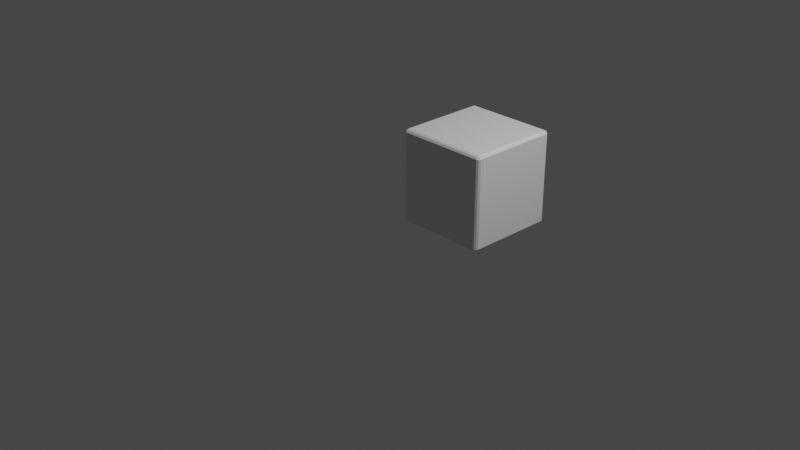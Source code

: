 # Source: cube.blend  (saved by Blender 3.2.14; exported with 4.5.12 LTS)
import bpy
from mathutils import Matrix  # noqa: F401  (used for matrix-valued properties, if any)

bpy.ops.wm.read_factory_settings(use_empty=True)
scene = bpy.context.scene
scene.name = 'Scene'

# ---- collections
col_collection = bpy.data.collections.new('Collection'); scene.collection.children.link(col_collection)

# ---- images (referenced by path relative to the original .blend; pixels are not part of the script)
import os
ASSET_DIR = os.environ.get("B2B_ASSET_DIR", "")  # directory of the original .blend (textures are referenced by path, not embedded)
HERE = os.path.dirname(os.path.abspath(__file__))  # packed textures are extracted next to this script under _unpacked/

def load_image(name, relpath, width, height, colorspace="sRGB"):
    """Load a texture the original file referenced (path relative to the .blend, or extracted next to this script)."""
    p = next((c for c in (os.path.join(HERE, relpath), os.path.join(ASSET_DIR, relpath)) if relpath and os.path.exists(c)), "")
    if p:
        img = bpy.data.images.load(p, check_existing=True)
        img.name = name
    else:  # same state as the original file: an image datablock whose file is absent (Cycles renders it pink)
        img = bpy.data.images.new(name, width, height)
        img.source = "FILE"
        img.filepath = "//" + (relpath or name)
    img.colorspace_settings.name = colorspace
    return img
img_cube = load_image('cube', 'cube.png', 1024, 1024, 'sRGB')

# ---- materials (node trees are filled in below, after node groups)
mat_material = bpy.data.materials.new('Material')
mat_material.alpha_threshold = 0.0
mat_material.use_transparent_shadow = False
mat_material.line_color = (0.0, 0.0, 0.0, 1.0)

# ---- material node trees
mat_material.use_nodes = True; mat_material.node_tree.nodes.clear()
_N = mat_material.node_tree.nodes; _L = mat_material.node_tree.links
n0 = _N.new('ShaderNodeOutputMaterial'); n0.name = 'Material Output'; n0.location = (300, 300)
n1 = _N.new('ShaderNodeBsdfPrincipled'); n1.name = 'Principled BSDF'; n1.location = (10, 300)
n1.distribution = 'GGX'
n1.subsurface_method = 'RANDOM_WALK_SKIN'
n1.inputs[2].default_value = 0.4
n1.inputs[3].default_value = 1.45
n1.inputs[27].default_value = (0.0, 0.0, 0.0, 1.0)
n1.inputs[28].default_value = 1.0
n2 = _N.new('ShaderNodeTexImage'); n2.name = 'Image Texture'; n2.location = (-402, 205)
n2.image = img_cube
_L.new(n1.outputs[0], n0.inputs[0])
n0.is_active_output = True

# ---- world
world_world = bpy.data.worlds.new('World'); scene.world = world_world
world_world.use_nodes = True; world_world.node_tree.nodes.clear()
_N = world_world.node_tree.nodes; _L = world_world.node_tree.links
n0 = _N.new('ShaderNodeOutputWorld'); n0.name = 'World Output'; n0.location = (300, 300)
n1 = _N.new('ShaderNodeBackground'); n1.name = 'Background'; n1.location = (10, 300)
n1.inputs[0].default_value = (0.05088, 0.05088, 0.05088, 1.0)
_L.new(n1.outputs[0], n0.inputs[0])
n0.is_active_output = True
world_world.color = (0.05088, 0.05088, 0.05088)
world_world.use_sun_shadow = False
world_world.sun_shadow_jitter_overblur = 0.0

# ---- cameras
cam_camera = bpy.data.cameras.new('Camera')
cam_camera.clip_end = 100.0
cam_camera.ortho_scale = 7.314

# ---- lights
light_light = bpy.data.lights.new('Light', 'POINT')
light_light.transmission_factor = 0.0
light_light.energy = 1000.0
light_light.shadow_soft_size = 0.1
light_light.shadow_maximum_resolution = 0.006
light_light.use_absolute_resolution = True

# ---- meshes
me_cube = bpy.data.meshes.new('Cube')
me_cube.from_pydata([(0.9, 1.0, 0.9), (0.9, 0.9, 1.0), (1.0, 0.9, 0.9), (0.9, 0.9924, 0.9383), (0.9, 0.9707, 0.9707), (0.9383, 0.9924, 0.9), (0.9387, 0.9837, 0.9387), (0.9366, 0.9658, 0.9658), (0.9577, 0.9577, 0.9577), (0.9383, 0.9, 0.9924), (0.9707, 0.9, 0.9707), (0.9, 0.9383, 0.9924), (0.9387, 0.9387, 0.9837), (0.9658, 0.9366, 0.9658), (0.9924, 0.9383, 0.9), (0.9707, 0.9707, 0.9), (0.9924, 0.9, 0.9383), (0.9837, 0.9387, 0.9387), (0.9658, 0.9658, 0.9366), (0.9, 0.9, -1.0), (0.9, 1.0, -0.9), (1.0, 0.9, -0.9), (0.9, 0.9383, -0.9924), (0.9, 0.9707, -0.9707), (0.9383, 0.9, -0.9924), (0.9387, 0.9387, -0.9837), (0.9366, 0.9658, -0.9658), (0.9577, 0.9577, -0.9577), (0.9383, 0.9924, -0.9), (0.9707, 0.9707, -0.9), (0.9, 0.9924, -0.9383), (0.9387, 0.9837, -0.9387), (0.9658, 0.9658, -0.9366), (0.9924, 0.9, -0.9383), (0.9707, 0.9, -0.9707), (0.9924, 0.9383, -0.9), (0.9837, 0.9387, -0.9387), (0.9658, 0.9366, -0.9658), (1.0, -0.9, 0.9), (0.9, -0.9, 1.0), (0.9, -1.0, 0.9), (0.9924, -0.9, 0.9383), (0.9707, -0.9, 0.9707), (0.9924, -0.9383, 0.9), (0.9837, -0.9387, 0.9387), (0.9658, -0.9366, 0.9658), (0.9577, -0.9577, 0.9577), (0.9, -0.9383, 0.9924), (0.9, -0.9707, 0.9707), (0.9383, -0.9, 0.9924), (0.9387, -0.9387, 0.9837), (0.9366, -0.9658, 0.9658), (0.9383, -0.9924, 0.9), (0.9707, -0.9707, 0.9), (0.9, -0.9924, 0.9383), (0.9387, -0.9837, 0.9387), (0.9658, -0.9658, 0.9366), (1.0, -0.9, -0.9), (0.9, -1.0, -0.9), (0.9, -0.9, -1.0), (0.9924, -0.9383, -0.9), (0.9707, -0.9707, -0.9), (0.9924, -0.9, -0.9383), (0.9837, -0.9387, -0.9387), (0.9658, -0.9658, -0.9366), (0.9577, -0.9577, -0.9577), (0.9, -0.9924, -0.9383), (0.9, -0.9707, -0.9707), (0.9383, -0.9924, -0.9), (0.9387, -0.9837, -0.9387), (0.9366, -0.9658, -0.9658), (0.9383, -0.9, -0.9924), (0.9707, -0.9, -0.9707), (0.9, -0.9383, -0.9924), (0.9387, -0.9387, -0.9837), (0.9658, -0.9366, -0.9658), (-0.9, 1.0, 0.9), (-1.0, 0.9, 0.9), (-0.9, 0.9, 1.0), (-0.9383, 0.9924, 0.9), (-0.9707, 0.9707, 0.9), (-0.9, 0.9924, 0.9383), (-0.9387, 0.9837, 0.9387), (-0.9658, 0.9658, 0.9366), (-0.9577, 0.9577, 0.9577), (-0.9924, 0.9, 0.9383), (-0.9707, 0.9, 0.9707), (-0.9924, 0.9383, 0.9), (-0.9837, 0.9387, 0.9387), (-0.9658, 0.9366, 0.9658), (-0.9, 0.9383, 0.9924), (-0.9, 0.9707, 0.9707), (-0.9383, 0.9, 0.9924), (-0.9387, 0.9387, 0.9837), (-0.9366, 0.9658, 0.9658), (-1.0, 0.9, -0.9), (-0.9, 1.0, -0.9), (-0.9, 0.9, -1.0), (-0.9924, 0.9383, -0.9), (-0.9707, 0.9707, -0.9), (-0.9924, 0.9, -0.9383), (-0.9837, 0.9387, -0.9387), (-0.9658, 0.9658, -0.9366), (-0.9577, 0.9577, -0.9577), (-0.9, 0.9924, -0.9383), (-0.9, 0.9707, -0.9707), (-0.9383, 0.9924, -0.9), (-0.9387, 0.9837, -0.9387), (-0.9366, 0.9658, -0.9658), (-0.9383, 0.9, -0.9924), (-0.9707, 0.9, -0.9707), (-0.9, 0.9383, -0.9924), (-0.9387, 0.9387, -0.9837), (-0.9658, 0.9366, -0.9658), (-1.0, -0.9, 0.9), (-0.9, -1.0, 0.9), (-0.9, -0.9, 1.0), (-0.9924, -0.9383, 0.9), (-0.9707, -0.9707, 0.9), (-0.9924, -0.9, 0.9383), (-0.9837, -0.9387, 0.9387), (-0.9658, -0.9658, 0.9366), (-0.9577, -0.9577, 0.9577), (-0.9, -0.9924, 0.9383), (-0.9, -0.9707, 0.9707), (-0.9383, -0.9924, 0.9), (-0.9387, -0.9837, 0.9387), (-0.9366, -0.9658, 0.9658), (-0.9383, -0.9, 0.9924), (-0.9707, -0.9, 0.9707), (-0.9, -0.9383, 0.9924), (-0.9387, -0.9387, 0.9837), (-0.9658, -0.9366, 0.9658), (-0.9, -0.9, -1.0), (-0.9, -1.0, -0.9), (-1.0, -0.9, -0.9), (-0.9, -0.9383, -0.9924), (-0.9, -0.9707, -0.9707), (-0.9383, -0.9, -0.9924), (-0.9387, -0.9387, -0.9837), (-0.9366, -0.9658, -0.9658), (-0.9577, -0.9577, -0.9577), (-0.9383, -0.9924, -0.9), (-0.9707, -0.9707, -0.9), (-0.9, -0.9924, -0.9383), (-0.9387, -0.9837, -0.9387), (-0.9658, -0.9658, -0.9366), (-0.9924, -0.9, -0.9383), (-0.9707, -0.9, -0.9707), (-0.9924, -0.9383, -0.9), (-0.9837, -0.9387, -0.9387), (-0.9658, -0.9366, -0.9658)], [], [(97, 19, 59, 133), (135, 114, 77, 95), (58, 40, 115, 134), (1, 78, 116, 39), (21, 2, 38, 57), (0, 3, 6, 5), (3, 4, 7, 6), (5, 6, 18, 15), (6, 7, 8, 18), (1, 9, 12, 11), (9, 10, 13, 12), (11, 12, 7, 4), (12, 13, 8, 7), (2, 14, 17, 16), (14, 15, 18, 17), (16, 17, 13, 10), (17, 18, 8, 13), (19, 22, 25, 24), (22, 23, 26, 25), (24, 25, 37, 34), (25, 26, 27, 37), (20, 28, 31, 30), (28, 29, 32, 31), (30, 31, 26, 23), (31, 32, 27, 26), (21, 33, 36, 35), (33, 34, 37, 36), (35, 36, 32, 29), (36, 37, 27, 32), (38, 41, 44, 43), (41, 42, 45, 44), (43, 44, 56, 53), (44, 45, 46, 56), (39, 47, 50, 49), (47, 48, 51, 50), (49, 50, 45, 42), (50, 51, 46, 45), (40, 52, 55, 54), (52, 53, 56, 55), (54, 55, 51, 48), (55, 56, 46, 51), (57, 60, 63, 62), (60, 61, 64, 63), (62, 63, 75, 72), (63, 64, 65, 75), (58, 66, 69, 68), (66, 67, 70, 69), (68, 69, 64, 61), (69, 70, 65, 64), (59, 71, 74, 73), (71, 72, 75, 74), (73, 74, 70, 67), (74, 75, 65, 70), (76, 79, 82, 81), (79, 80, 83, 82), (81, 82, 94, 91), (82, 83, 84, 94), (77, 85, 88, 87), (85, 86, 89, 88), (87, 88, 83, 80), (88, 89, 84, 83), (78, 90, 93, 92), (90, 91, 94, 93), (92, 93, 89, 86), (93, 94, 84, 89), (95, 98, 101, 100), (98, 99, 102, 101), (100, 101, 113, 110), (101, 102, 103, 113), (96, 104, 107, 106), (104, 105, 108, 107), (106, 107, 102, 99), (107, 108, 103, 102), (97, 109, 112, 111), (109, 110, 113, 112), (111, 112, 108, 105), (112, 113, 103, 108), (114, 117, 120, 119), (117, 118, 121, 120), (119, 120, 132, 129), (120, 121, 122, 132), (115, 123, 126, 125), (123, 124, 127, 126), (125, 126, 121, 118), (126, 127, 122, 121), (116, 128, 131, 130), (128, 129, 132, 131), (130, 131, 127, 124), (131, 132, 122, 127), (133, 136, 139, 138), (136, 137, 140, 139), (138, 139, 151, 148), (139, 140, 141, 151), (134, 142, 145, 144), (142, 143, 146, 145), (144, 145, 140, 137), (145, 146, 141, 140), (135, 147, 150, 149), (147, 148, 151, 150), (149, 150, 146, 143), (150, 151, 141, 146), (97, 133, 138, 109), (109, 138, 148, 110), (110, 148, 147, 100), (100, 147, 135, 95), (19, 97, 111, 22), (22, 111, 105, 23), (23, 105, 104, 30), (30, 104, 96, 20), (2, 21, 35, 14), (14, 35, 29, 15), (15, 29, 28, 5), (5, 28, 20, 0), (134, 115, 125, 142), (142, 125, 118, 143), (143, 118, 117, 149), (149, 117, 114, 135), (40, 58, 68, 52), (52, 68, 61, 53), (53, 61, 60, 43), (43, 60, 57, 38), (76, 96, 106, 79), (79, 106, 99, 80), (80, 99, 98, 87), (87, 98, 95, 77), (39, 116, 130, 47), (47, 130, 124, 48), (48, 124, 123, 54), (54, 123, 115, 40), (1, 39, 49, 9), (9, 49, 42, 10), (10, 42, 41, 16), (16, 41, 38, 2), (133, 59, 73, 136), (136, 73, 67, 137), (137, 67, 66, 144), (144, 66, 58, 134), (116, 78, 92, 128), (128, 92, 86, 129), (129, 86, 85, 119), (119, 85, 77, 114), (78, 1, 11, 90), (90, 11, 4, 91), (91, 4, 3, 81), (81, 3, 0, 76), (59, 19, 24, 71), (71, 24, 34, 72), (72, 34, 33, 62), (62, 33, 21, 57), (96, 76, 0, 20)])
_uv = me_cube.uv_layers.new(name='UVMap')
_uv.uv.foreach_set('vector', [0.1375, 0.5125, 0.3625, 0.5125, 0.3625, 0.7375, 0.1375, 0.7375, 0.3875, 0.0125, 0.6125, 0.0125, 0.6125, 0.2375, 0.3875, 0.2375, 0.3875, 0.7625, 0.6125, 0.7625, 0.6125, 0.9875, 0.3875, 0.9875, 0.6375, 0.5125, 0.8625, 0.5125, 0.8625, 0.7375, 0.6375, 0.7375, 0.3875, 0.5125, 0.6125, 0.5125, 0.6125, 0.7375, 0.3875, 0.7375, 0.6125, 0.4875, 0.6173, 0.4875, 0.6173, 0.4923, 0.6125, 0.4923, 0.6173, 0.4875, 0.625, 0.4875, 0.625, 0.4921, 0.6173, 0.4923, 0.6125, 0.4923, 0.6173, 0.4923, 0.6171, 0.5, 0.6125, 0.5, 0.6173, 0.4923, 0.625, 0.4921, 0.6232, 0.5, 0.6171, 0.5, 0.6375, 0.5125, 0.6327, 0.5125, 0.6327, 0.5077, 0.6375, 0.5077, 0.6327, 0.5125, 0.625, 0.5125, 0.625, 0.5079, 0.6327, 0.5077, 0.6375, 0.5077, 0.6327, 0.5077, 0.6329, 0.5, 0.6375, 0.5, 0.6327, 0.5077, 0.625, 0.5079, 0.6232, 0.5, 0.6329, 0.5, 0.6125, 0.5125, 0.6125, 0.5077, 0.6173, 0.5077, 0.6173, 0.5125, 0.6125, 0.5077, 0.6125, 0.5, 0.6171, 0.5, 0.6173, 0.5077, 0.6173, 0.5125, 0.6173, 0.5077, 0.625, 0.5079, 0.625, 0.5125, 0.6173, 0.5077, 0.6171, 0.5, 0.6232, 0.5, 0.625, 0.5079, 0.3625, 0.5125, 0.3625, 0.5077, 0.3673, 0.5077, 0.3673, 0.5125, 0.3625, 0.5077, 0.3625, 0.5, 0.3671, 0.5, 0.3673, 0.5077, 0.3673, 0.5125, 0.3673, 0.5077, 0.375, 0.5079, 0.375, 0.5125, 0.3673, 0.5077, 0.3671, 0.5, 0.375, 0.5018, 0.375, 0.5079, 0.3875, 0.4875, 0.3875, 0.4923, 0.3827, 0.4923, 0.3827, 0.4875, 0.3875, 0.4923, 0.3875, 0.5, 0.3829, 0.5, 0.3827, 0.4923, 0.3827, 0.4875, 0.3827, 0.4923, 0.375, 0.4921, 0.375, 0.4875, 0.3827, 0.4923, 0.3829, 0.5, 0.375, 0.5018, 0.375, 0.4921, 0.3875, 0.5125, 0.3827, 0.5125, 0.3827, 0.5077, 0.3875, 0.5077, 0.3827, 0.5125, 0.375, 0.5125, 0.375, 0.5079, 0.3827, 0.5077, 0.3875, 0.5077, 0.3827, 0.5077, 0.3829, 0.5, 0.3875, 0.5, 0.3827, 0.5077, 0.375, 0.5079, 0.375, 0.5018, 0.3829, 0.5, 0.6125, 0.7375, 0.6173, 0.7375, 0.6173, 0.7423, 0.6125, 0.7423, 0.6173, 0.7375, 0.625, 0.7375, 0.625, 0.7421, 0.6173, 0.7423, 0.6125, 0.7423, 0.6173, 0.7423, 0.6171, 0.75, 0.6125, 0.75, 0.6173, 0.7423, 0.625, 0.7421, 0.625, 0.7482, 0.6171, 0.75, 0.6375, 0.7375, 0.6375, 0.7423, 0.6327, 0.7423, 0.6327, 0.7375, 0.6375, 0.7423, 0.6375, 0.75, 0.6329, 0.75, 0.6327, 0.7423, 0.6327, 0.7375, 0.6327, 0.7423, 0.625, 0.7421, 0.625, 0.7375, 0.6327, 0.7423, 0.6329, 0.75, 0.625, 0.7482, 0.625, 0.7421, 0.6125, 0.7625, 0.6125, 0.7577, 0.6173, 0.7577, 0.6173, 0.7625, 0.6125, 0.7577, 0.6125, 0.75, 0.6171, 0.75, 0.6173, 0.7577, 0.6173, 0.7625, 0.6173, 0.7577, 0.625, 0.7579, 0.625, 0.7625, 0.6173, 0.7577, 0.6171, 0.75, 0.625, 0.7482, 0.625, 0.7579, 0.3875, 0.7375, 0.3875, 0.7423, 0.3827, 0.7423, 0.3827, 0.7375, 0.3875, 0.7423, 0.3875, 0.75, 0.3829, 0.75, 0.3827, 0.7423, 0.3827, 0.7375, 0.3827, 0.7423, 0.375, 0.7421, 0.375, 0.7375, 0.3827, 0.7423, 0.3829, 0.75, 0.3768, 0.75, 0.375, 0.7421, 0.3875, 0.7625, 0.3827, 0.7625, 0.3827, 0.7577, 0.3875, 0.7577, 0.3827, 0.7625, 0.375, 0.7625, 0.375, 0.7579, 0.3827, 0.7577, 0.3875, 0.7577, 0.3827, 0.7577, 0.3829, 0.75, 0.3875, 0.75, 0.3827, 0.7577, 0.375, 0.7579, 0.3768, 0.75, 0.3829, 0.75, 0.3625, 0.7375, 0.3673, 0.7375, 0.3673, 0.7423, 0.3625, 0.7423, 0.3673, 0.7375, 0.375, 0.7375, 0.375, 0.7421, 0.3673, 0.7423, 0.3625, 0.7423, 0.3673, 0.7423, 0.3671, 0.75, 0.3625, 0.75, 0.3673, 0.7423, 0.375, 0.7421, 0.3768, 0.75, 0.3671, 0.75, 0.6125, 0.2625, 0.6125, 0.2577, 0.6173, 0.2577, 0.6173, 0.2625, 0.6125, 0.2577, 0.6125, 0.25, 0.6171, 0.25, 0.6173, 0.2577, 0.6173, 0.2625, 0.6173, 0.2577, 0.625, 0.2579, 0.625, 0.2625, 0.6173, 0.2577, 0.6171, 0.25, 0.6197, 0.25, 0.625, 0.2579, 0.6125, 0.2375, 0.6173, 0.2375, 0.6173, 0.2423, 0.6125, 0.2423, 0.6173, 0.2375, 0.625, 0.2375, 0.625, 0.2421, 0.6173, 0.2423, 0.6125, 0.2423, 0.6173, 0.2423, 0.6171, 0.25, 0.6125, 0.25, 0.6173, 0.2423, 0.625, 0.2421, 0.625, 0.2447, 0.6171, 0.25, 0.8625, 0.5125, 0.8625, 0.5077, 0.8673, 0.5077, 0.8673, 0.5125, 0.8625, 0.5077, 0.8625, 0.5, 0.8671, 0.5, 0.8673, 0.5077, 0.8673, 0.5125, 0.8673, 0.5077, 0.875, 0.5079, 0.875, 0.5125, 0.8673, 0.5077, 0.8671, 0.5, 0.8697, 0.5, 0.875, 0.5079, 0.3875, 0.2375, 0.3875, 0.2423, 0.3827, 0.2423, 0.3827, 0.2375, 0.3875, 0.2423, 0.3875, 0.25, 0.3829, 0.25, 0.3827, 0.2423, 0.3827, 0.2375, 0.3827, 0.2423, 0.375, 0.2421, 0.375, 0.2375, 0.3827, 0.2423, 0.3829, 0.25, 0.3803, 0.25, 0.375, 0.2421, 0.3875, 0.2625, 0.3827, 0.2625, 0.3827, 0.2577, 0.3875, 0.2577, 0.3827, 0.2625, 0.375, 0.2625, 0.375, 0.2579, 0.3827, 0.2577, 0.3875, 0.2577, 0.3827, 0.2577, 0.3829, 0.25, 0.3875, 0.25, 0.3827, 0.2577, 0.375, 0.2579, 0.375, 0.2553, 0.3829, 0.25, 0.1375, 0.5125, 0.1327, 0.5125, 0.1327, 0.5077, 0.1375, 0.5077, 0.1327, 0.5125, 0.125, 0.5125, 0.125, 0.5079, 0.1327, 0.5077, 0.1375, 0.5077, 0.1327, 0.5077, 0.1329, 0.5, 0.1375, 0.5, 0.1327, 0.5077, 0.125, 0.5079, 0.125, 0.5053, 0.1329, 0.5, 0.6125, 0.0125, 0.6125, 0.007716, 0.6173, 0.007662, 0.6173, 0.0125, 0.6125, 0.007716, 0.6125, 0.0, 0.6171, 0.0, 0.6173, 0.007662, 0.6173, 0.0125, 0.6173, 0.007662, 0.625, 0.007926, 0.625, 0.0125, 0.6173, 0.007662, 0.6171, 0.0, 0.6197, 0.0, 0.625, 0.007926, 0.6125, 0.9875, 0.6173, 0.9875, 0.6173, 0.9923, 0.6125, 0.9923, 0.6173, 0.9875, 0.625, 0.9875, 0.625, 0.9921, 0.6173, 0.9923, 0.6125, 0.9923, 0.6173, 0.9923, 0.6171, 1.0, 0.6125, 1.0, 0.6173, 0.9923, 0.625, 0.9921, 0.625, 0.9947, 0.6171, 1.0, 0.8625, 0.7375, 0.8673, 0.7375, 0.8673, 0.7423, 0.8625, 0.7423, 0.8673, 0.7375, 0.875, 0.7375, 0.875, 0.7421, 0.8673, 0.7423, 0.8625, 0.7423, 0.8673, 0.7423, 0.8671, 0.75, 0.8625, 0.75, 0.8673, 0.7423, 0.875, 0.7421, 0.875, 0.7447, 0.8671, 0.75, 0.1375, 0.7375, 0.1375, 0.7423, 0.1327, 0.7423, 0.1327, 0.7375, 0.1375, 0.7423, 0.1375, 0.75, 0.1329, 0.75, 0.1327, 0.7423, 0.1327, 0.7375, 0.1327, 0.7423, 0.125, 0.7421, 0.125, 0.7375, 0.1327, 0.7423, 0.1329, 0.75, 0.1303, 0.75, 0.125, 0.7421, 0.3875, 0.9875, 0.3875, 0.9923, 0.3827, 0.9923, 0.3827, 0.9875, 0.3875, 0.9923, 0.3875, 1.0, 0.3829, 1.0, 0.3827, 0.9923, 0.3827, 0.9875, 0.3827, 0.9923, 0.375, 0.9921, 0.375, 0.9875, 0.3827, 0.9923, 0.3829, 1.0, 0.3803, 1.0, 0.375, 0.9921, 0.3875, 0.0125, 0.3827, 0.0125, 0.3827, 0.007662, 0.3875, 0.007716, 0.3827, 0.0125, 0.375, 0.0125, 0.375, 0.007926, 0.3827, 0.007662, 0.3875, 0.007716, 0.3827, 0.007662, 0.3829, 0.0, 0.3875, 0.0, 0.3827, 0.007662, 0.375, 0.007926, 0.375, 0.005283, 0.3829, 0.0, 0.1375, 0.5125, 0.1375, 0.7375, 0.1327, 0.7375, 0.1327, 0.5125, 0.1327, 0.5125, 0.1327, 0.7375, 0.125, 0.7375, 0.125, 0.5125, 0.375, 0.2375, 0.375, 0.0125, 0.3827, 0.0125, 0.3827, 0.2375, 0.3827, 0.2375, 0.3827, 0.0125, 0.3875, 0.0125, 0.3875, 0.2375, 0.3625, 0.5125, 0.1375, 0.5125, 0.1375, 0.5077, 0.3625, 0.5077, 0.3625, 0.5077, 0.1375, 0.5077, 0.1375, 0.5, 0.3625, 0.5, 0.375, 0.4875, 0.375, 0.2625, 0.3827, 0.2625, 0.3827, 0.4875, 0.3827, 0.4875, 0.3827, 0.2625, 0.3875, 0.2625, 0.3875, 0.4875, 0.6125, 0.5125, 0.3875, 0.5125, 0.3875, 0.5077, 0.6125, 0.5077, 0.6125, 0.5077, 0.3875, 0.5077, 0.3875, 0.5, 0.6125, 0.5, 0.6125, 0.5, 0.3875, 0.5, 0.3875, 0.4923, 0.6125, 0.4923, 0.6125, 0.4923, 0.3875, 0.4923, 0.3875, 0.4875, 0.6125, 0.4875, 0.3875, 0.9875, 0.6125, 0.9875, 0.6125, 0.9923, 0.3875, 0.9923, 0.3875, 0.9923, 0.6125, 0.9923, 0.6125, 1.0, 0.3875, 1.0, 0.3875, 0.0, 0.6125, 0.0, 0.6125, 0.007716, 0.3875, 0.007716, 0.3875, 0.007716, 0.6125, 0.007716, 0.6125, 0.0125, 0.3875, 0.0125, 0.6125, 0.7625, 0.3875, 0.7625, 0.3875, 0.7577, 0.6125, 0.7577, 0.6125, 0.7577, 0.3875, 0.7577, 0.3875, 0.75, 0.6125, 0.75, 0.6125, 0.75, 0.3875, 0.75, 0.3875, 0.7423, 0.6125, 0.7423, 0.6125, 0.7423, 0.3875, 0.7423, 0.3875, 0.7375, 0.6125, 0.7375, 0.6125, 0.2625, 0.3875, 0.2625, 0.3875, 0.2577, 0.6125, 0.2577, 0.6125, 0.2577, 0.3875, 0.2577, 0.3875, 0.25, 0.6125, 0.25, 0.6125, 0.25, 0.3875, 0.25, 0.3875, 0.2423, 0.6125, 0.2423, 0.6125, 0.2423, 0.3875, 0.2423, 0.3875, 0.2375, 0.6125, 0.2375, 0.6375, 0.7375, 0.8625, 0.7375, 0.8625, 0.7423, 0.6375, 0.7423, 0.6375, 0.7423, 0.8625, 0.7423, 0.8625, 0.75, 0.6375, 0.75, 0.625, 0.7625, 0.625, 0.9875, 0.6173, 0.9875, 0.6173, 0.7625, 0.6173, 0.7625, 0.6173, 0.9875, 0.6125, 0.9875, 0.6125, 0.7625, 0.6375, 0.5125, 0.6375, 0.7375, 0.6327, 0.7375, 0.6327, 0.5125, 0.6327, 0.5125, 0.6327, 0.7375, 0.625, 0.7375, 0.625, 0.5125, 0.625, 0.5125, 0.625, 0.7375, 0.6173, 0.7375, 0.6173, 0.5125, 0.6173, 0.5125, 0.6173, 0.7375, 0.6125, 0.7375, 0.6125, 0.5125, 0.1375, 0.7375, 0.3625, 0.7375, 0.3625, 0.7423, 0.1375, 0.7423, 0.1375, 0.7423, 0.3625, 0.7423, 0.3625, 0.75, 0.1375, 0.75, 0.375, 0.9875, 0.375, 0.7625, 0.3827, 0.7625, 0.3827, 0.9875, 0.3827, 0.9875, 0.3827, 0.7625, 0.3875, 0.7625, 0.3875, 0.9875, 0.8625, 0.7375, 0.8625, 0.5125, 0.8673, 0.5125, 0.8673, 0.7375, 0.8673, 0.7375, 0.8673, 0.5125, 0.875, 0.5125, 0.875, 0.7375, 0.625, 0.0125, 0.625, 0.2375, 0.6173, 0.2375, 0.6173, 0.0125, 0.6173, 0.0125, 0.6173, 0.2375, 0.6125, 0.2375, 0.6125, 0.0125, 0.8625, 0.5125, 0.6375, 0.5125, 0.6375, 0.5077, 0.8625, 0.5077, 0.8625, 0.5077, 0.6375, 0.5077, 0.6375, 0.5, 0.8625, 0.5, 0.625, 0.2625, 0.625, 0.4875, 0.6173, 0.4875, 0.6173, 0.2625, 0.6173, 0.2625, 0.6173, 0.4875, 0.6125, 0.4875, 0.6125, 0.2625, 0.3625, 0.7375, 0.3625, 0.5125, 0.3673, 0.5125, 0.3673, 0.7375, 0.3673, 0.7375, 0.3673, 0.5125, 0.375, 0.5125, 0.375, 0.7375, 0.375, 0.7375, 0.375, 0.5125, 0.3827, 0.5125, 0.3827, 0.7375, 0.3827, 0.7375, 0.3827, 0.5125, 0.3875, 0.5125, 0.3875, 0.7375, 0.3875, 0.2625, 0.6125, 0.2625, 0.6125, 0.4875, 0.3875, 0.4875])
me_cube.materials.append(mat_material)
me_cube.use_mirror_vertex_groups = False
me_cube.update()

# ---- objects
ob_cube = bpy.data.objects.new('Cube', me_cube)
ob_light = bpy.data.objects.new('Light', light_light)
ob_camera = bpy.data.objects.new('Camera', cam_camera)

# ---- transforms, parenting, visibility, modifiers, constraints
ob_cube.location = (0.56, 0.5, 0.5)
ob_cube.scale = (0.5, 0.5, 0.5)
ob_cube.lock_rotations_4d = False
ob_cube.empty_display_type = 'ARROWS'
ob_cube.lineart.crease_threshold = 0.0
_m = ob_cube.modifiers.new('Decimate', 'DECIMATE')
_m.ratio = 0.2857
ob_light.location = (4.076, 1.005, 5.904)
ob_light.rotation_euler = (0.6503, 0.05522, 1.866)
ob_light.lock_rotations_4d = False
ob_light.empty_display_type = 'ARROWS'
ob_light.color = (0.0, 0.0, 0.0, 0.0)
ob_light.lineart.crease_threshold = 0.0
ob_camera.location = (7.359, -6.926, 4.958)
ob_camera.rotation_euler = (1.109, 0.0, 0.8149)
ob_camera.lock_rotations_4d = False
ob_camera.empty_display_type = 'ARROWS'
ob_camera.color = (0.0, 0.0, 0.0, 0.0)
ob_camera.display_type = 'WIRE'
ob_camera.lineart.crease_threshold = 0.0

# ---- collection membership
col_collection.objects.link(ob_cube)
col_collection.objects.link(ob_light)
col_collection.objects.link(ob_camera)

# ---- scene / render settings (as saved in the file)
scene.camera = ob_camera
scene.frame_start = 1; scene.frame_end = 250; scene.frame_set(1)
scene.render.engine = 'BLENDER_EEVEE_NEXT'
scene.cycles.sampling_pattern = 'TABULATED_SOBOL'
scene.cycles.use_light_tree = False
scene.view_settings.view_transform = 'Filmic'
bpy.context.view_layer.update()
